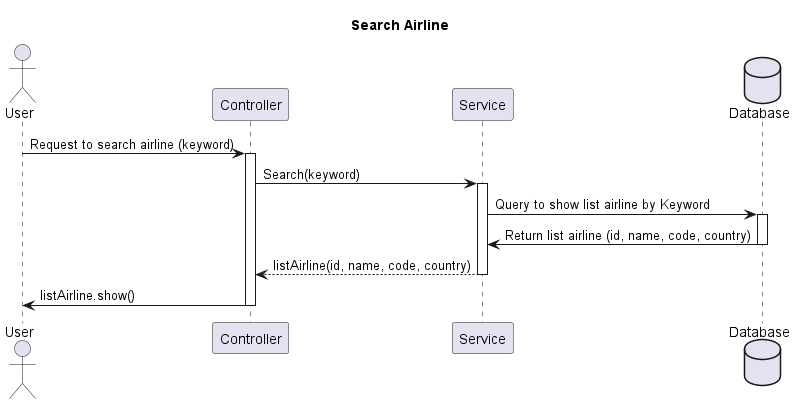

The diagram above was rendered by PlantUML. Its source (embedded in the PNG):
@startuml
title Search Airline
actor User as u
participant Controller as ctrl
participant Service as sv
database Database as db

u -> ctrl: Request to search airline (keyword)
activate ctrl
ctrl->sv: Search(keyword)
activate sv
sv->db: Query to show list airline by Keyword
activate db
db->sv: Return list airline (id, name, code, country)
deactivate db
sv-->ctrl: listAirline(id, name, code, country)
deactivate sv
ctrl->u:listAirline.show()
deactivate ctrl
@enduml